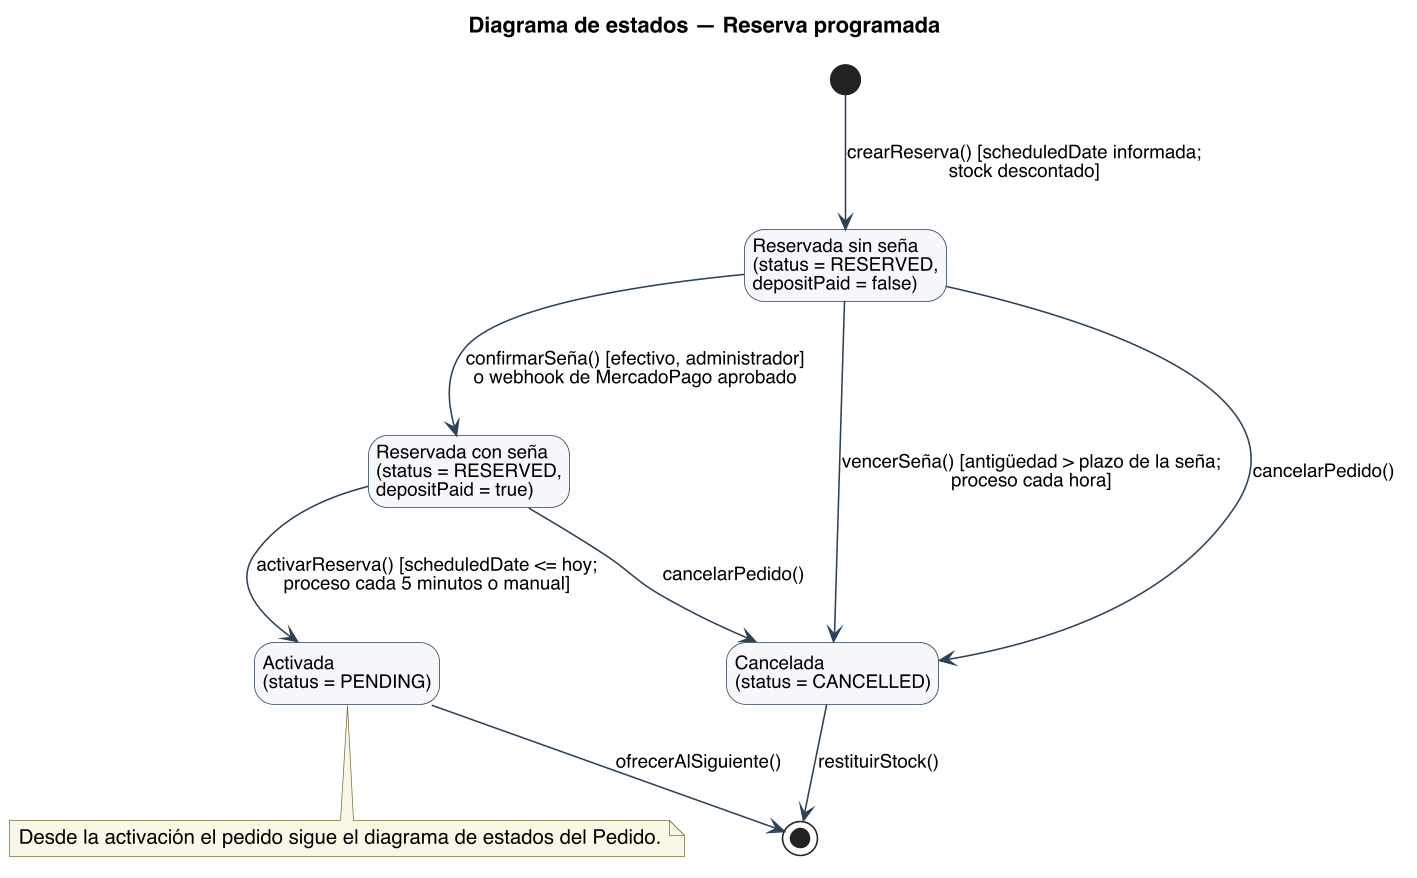

The diagram above was rendered by PlantUML. Its source (embedded in the PNG):
@startuml
title Diagrama de estados — Reserva programada
skinparam backgroundColor #FFFFFF
skinparam shadowing false
skinparam defaultFontName Helvetica
skinparam defaultFontSize 13
skinparam dpi 150
skinparam ArrowColor #2C4257
skinparam state {
  BorderColor #2C4257
  BackgroundColor #F4F7FA
  StartColor #2C4257
  EndColor #2C4257
  AttributeFontSize 12
}
skinparam ArrowFontSize 12
skinparam NoteBackgroundColor #FBF7E6
skinparam NoteBorderColor #7A7340
hide empty description
state "Reservada sin seña\n(status = RESERVED,\ndepositPaid = false)" as SIN
state "Reservada con seña\n(status = RESERVED,\ndepositPaid = true)" as CON
state "Activada\n(status = PENDING)" as ACT
state "Cancelada\n(status = CANCELLED)" as CAN

[*] --> SIN : crearReserva() [scheduledDate informada;\nstock descontado]
SIN --> CON : confirmarSeña() [efectivo, administrador]\no webhook de MercadoPago aprobado
CON --> ACT : activarReserva() [scheduledDate <= hoy;\nproceso cada 5 minutos o manual]
SIN --> CAN : vencerSeña() [antigüedad > plazo de la seña;\nproceso cada hora]
SIN --> CAN : cancelarPedido()
CON --> CAN : cancelarPedido()
CAN --> [*] : restituirStock()
ACT --> [*] : ofrecerAlSiguiente()

note bottom of ACT
  Desde la activación el pedido sigue el diagrama de estados del Pedido.
end note
@enduml